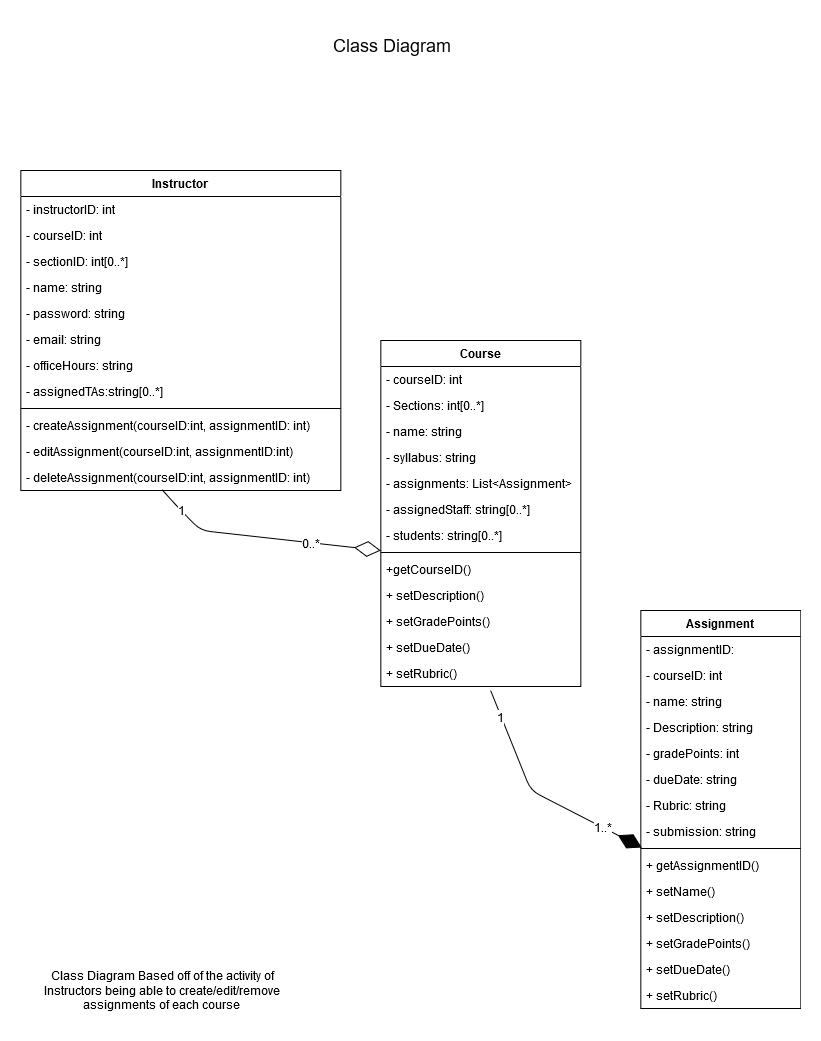

The diagram above was exported from draw.io. Its source (the exported page's mxGraphModel, read from the mxfile embedded in the PNG):
<mxGraphModel dx="1422" dy="735" grid="1" gridSize="10" guides="1" tooltips="1" connect="1" arrows="1" fold="1" page="1" pageScale="1" pageWidth="827" pageHeight="1169" math="0" shadow="0">
  <root>
    <mxCell id="WIyWlLk6GJQsqaUBKTNV-0" />
    <mxCell id="WIyWlLk6GJQsqaUBKTNV-1" parent="WIyWlLk6GJQsqaUBKTNV-0" />
    <mxCell id="FOaS-kBFZ_PejGD_1YFR-0" value="Instructor" style="swimlane;fontStyle=1;align=center;verticalAlign=top;childLayout=stackLayout;horizontal=1;startSize=26;horizontalStack=0;resizeParent=1;resizeParentMax=0;resizeLast=0;collapsible=1;marginBottom=0;" vertex="1" parent="WIyWlLk6GJQsqaUBKTNV-1">
      <mxGeometry x="23.33" y="180" width="320" height="320" as="geometry" />
    </mxCell>
    <mxCell id="FOaS-kBFZ_PejGD_1YFR-1" value="- instructorID: int" style="text;strokeColor=none;fillColor=none;align=left;verticalAlign=top;spacingLeft=4;spacingRight=4;overflow=hidden;rotatable=0;points=[[0,0.5],[1,0.5]];portConstraint=eastwest;" vertex="1" parent="FOaS-kBFZ_PejGD_1YFR-0">
      <mxGeometry y="26" width="320" height="26" as="geometry" />
    </mxCell>
    <mxCell id="FOaS-kBFZ_PejGD_1YFR-5" value="- courseID: int" style="text;strokeColor=none;fillColor=none;align=left;verticalAlign=top;spacingLeft=4;spacingRight=4;overflow=hidden;rotatable=0;points=[[0,0.5],[1,0.5]];portConstraint=eastwest;" vertex="1" parent="FOaS-kBFZ_PejGD_1YFR-0">
      <mxGeometry y="52" width="320" height="26" as="geometry" />
    </mxCell>
    <mxCell id="FOaS-kBFZ_PejGD_1YFR-11" value="- sectionID: int[0..*]" style="text;strokeColor=none;fillColor=none;align=left;verticalAlign=top;spacingLeft=4;spacingRight=4;overflow=hidden;rotatable=0;points=[[0,0.5],[1,0.5]];portConstraint=eastwest;" vertex="1" parent="FOaS-kBFZ_PejGD_1YFR-0">
      <mxGeometry y="78" width="320" height="26" as="geometry" />
    </mxCell>
    <mxCell id="FOaS-kBFZ_PejGD_1YFR-6" value="- name: string" style="text;strokeColor=none;fillColor=none;align=left;verticalAlign=top;spacingLeft=4;spacingRight=4;overflow=hidden;rotatable=0;points=[[0,0.5],[1,0.5]];portConstraint=eastwest;" vertex="1" parent="FOaS-kBFZ_PejGD_1YFR-0">
      <mxGeometry y="104" width="320" height="26" as="geometry" />
    </mxCell>
    <mxCell id="FOaS-kBFZ_PejGD_1YFR-8" value="- password: string" style="text;strokeColor=none;fillColor=none;align=left;verticalAlign=top;spacingLeft=4;spacingRight=4;overflow=hidden;rotatable=0;points=[[0,0.5],[1,0.5]];portConstraint=eastwest;" vertex="1" parent="FOaS-kBFZ_PejGD_1YFR-0">
      <mxGeometry y="130" width="320" height="26" as="geometry" />
    </mxCell>
    <mxCell id="FOaS-kBFZ_PejGD_1YFR-7" value="- email: string" style="text;strokeColor=none;fillColor=none;align=left;verticalAlign=top;spacingLeft=4;spacingRight=4;overflow=hidden;rotatable=0;points=[[0,0.5],[1,0.5]];portConstraint=eastwest;" vertex="1" parent="FOaS-kBFZ_PejGD_1YFR-0">
      <mxGeometry y="156" width="320" height="26" as="geometry" />
    </mxCell>
    <mxCell id="FOaS-kBFZ_PejGD_1YFR-9" value="- officeHours: string" style="text;strokeColor=none;fillColor=none;align=left;verticalAlign=top;spacingLeft=4;spacingRight=4;overflow=hidden;rotatable=0;points=[[0,0.5],[1,0.5]];portConstraint=eastwest;" vertex="1" parent="FOaS-kBFZ_PejGD_1YFR-0">
      <mxGeometry y="182" width="320" height="26" as="geometry" />
    </mxCell>
    <mxCell id="FOaS-kBFZ_PejGD_1YFR-10" value="- assignedTAs:string[0..*]" style="text;strokeColor=none;fillColor=none;align=left;verticalAlign=top;spacingLeft=4;spacingRight=4;overflow=hidden;rotatable=0;points=[[0,0.5],[1,0.5]];portConstraint=eastwest;" vertex="1" parent="FOaS-kBFZ_PejGD_1YFR-0">
      <mxGeometry y="208" width="320" height="26" as="geometry" />
    </mxCell>
    <mxCell id="FOaS-kBFZ_PejGD_1YFR-2" value="" style="line;strokeWidth=1;fillColor=none;align=left;verticalAlign=middle;spacingTop=-1;spacingLeft=3;spacingRight=3;rotatable=0;labelPosition=right;points=[];portConstraint=eastwest;" vertex="1" parent="FOaS-kBFZ_PejGD_1YFR-0">
      <mxGeometry y="234" width="320" height="8" as="geometry" />
    </mxCell>
    <mxCell id="FOaS-kBFZ_PejGD_1YFR-3" value="- createAssignment(courseID:int, assignmentID: int)" style="text;strokeColor=none;fillColor=none;align=left;verticalAlign=top;spacingLeft=4;spacingRight=4;overflow=hidden;rotatable=0;points=[[0,0.5],[1,0.5]];portConstraint=eastwest;" vertex="1" parent="FOaS-kBFZ_PejGD_1YFR-0">
      <mxGeometry y="242" width="320" height="26" as="geometry" />
    </mxCell>
    <mxCell id="FOaS-kBFZ_PejGD_1YFR-12" value="- editAssignment(courseID:int, assignmentID:int)&#10;" style="text;strokeColor=none;fillColor=none;align=left;verticalAlign=top;spacingLeft=4;spacingRight=4;overflow=hidden;rotatable=0;points=[[0,0.5],[1,0.5]];portConstraint=eastwest;" vertex="1" parent="FOaS-kBFZ_PejGD_1YFR-0">
      <mxGeometry y="268" width="320" height="26" as="geometry" />
    </mxCell>
    <mxCell id="FOaS-kBFZ_PejGD_1YFR-13" value="- deleteAssignment(courseID:int, assignmentID: int)&#10;" style="text;strokeColor=none;fillColor=none;align=left;verticalAlign=top;spacingLeft=4;spacingRight=4;overflow=hidden;rotatable=0;points=[[0,0.5],[1,0.5]];portConstraint=eastwest;" vertex="1" parent="FOaS-kBFZ_PejGD_1YFR-0">
      <mxGeometry y="294" width="320" height="26" as="geometry" />
    </mxCell>
    <mxCell id="FOaS-kBFZ_PejGD_1YFR-14" value="Course" style="swimlane;fontStyle=1;align=center;verticalAlign=top;childLayout=stackLayout;horizontal=1;startSize=26;horizontalStack=0;resizeParent=1;resizeParentMax=0;resizeLast=0;collapsible=1;marginBottom=0;" vertex="1" parent="WIyWlLk6GJQsqaUBKTNV-1">
      <mxGeometry x="383.33" y="350" width="200" height="346" as="geometry" />
    </mxCell>
    <mxCell id="FOaS-kBFZ_PejGD_1YFR-16" value="- courseID: int" style="text;strokeColor=none;fillColor=none;align=left;verticalAlign=top;spacingLeft=4;spacingRight=4;overflow=hidden;rotatable=0;points=[[0,0.5],[1,0.5]];portConstraint=eastwest;" vertex="1" parent="FOaS-kBFZ_PejGD_1YFR-14">
      <mxGeometry y="26" width="200" height="26" as="geometry" />
    </mxCell>
    <mxCell id="FOaS-kBFZ_PejGD_1YFR-27" value="- Sections: int[0..*]" style="text;strokeColor=none;fillColor=none;align=left;verticalAlign=top;spacingLeft=4;spacingRight=4;overflow=hidden;rotatable=0;points=[[0,0.5],[1,0.5]];portConstraint=eastwest;" vertex="1" parent="FOaS-kBFZ_PejGD_1YFR-14">
      <mxGeometry y="52" width="200" height="26" as="geometry" />
    </mxCell>
    <mxCell id="FOaS-kBFZ_PejGD_1YFR-17" value="- name: string" style="text;strokeColor=none;fillColor=none;align=left;verticalAlign=top;spacingLeft=4;spacingRight=4;overflow=hidden;rotatable=0;points=[[0,0.5],[1,0.5]];portConstraint=eastwest;" vertex="1" parent="FOaS-kBFZ_PejGD_1YFR-14">
      <mxGeometry y="78" width="200" height="26" as="geometry" />
    </mxCell>
    <mxCell id="FOaS-kBFZ_PejGD_1YFR-19" value="- syllabus: string" style="text;strokeColor=none;fillColor=none;align=left;verticalAlign=top;spacingLeft=4;spacingRight=4;overflow=hidden;rotatable=0;points=[[0,0.5],[1,0.5]];portConstraint=eastwest;" vertex="1" parent="FOaS-kBFZ_PejGD_1YFR-14">
      <mxGeometry y="104" width="200" height="26" as="geometry" />
    </mxCell>
    <mxCell id="FOaS-kBFZ_PejGD_1YFR-20" value="- assignments: List&lt;Assignment&gt;" style="text;strokeColor=none;fillColor=none;align=left;verticalAlign=top;spacingLeft=4;spacingRight=4;overflow=hidden;rotatable=0;points=[[0,0.5],[1,0.5]];portConstraint=eastwest;" vertex="1" parent="FOaS-kBFZ_PejGD_1YFR-14">
      <mxGeometry y="130" width="200" height="26" as="geometry" />
    </mxCell>
    <mxCell id="FOaS-kBFZ_PejGD_1YFR-21" value="- assignedStaff: string[0..*]" style="text;strokeColor=none;fillColor=none;align=left;verticalAlign=top;spacingLeft=4;spacingRight=4;overflow=hidden;rotatable=0;points=[[0,0.5],[1,0.5]];portConstraint=eastwest;" vertex="1" parent="FOaS-kBFZ_PejGD_1YFR-14">
      <mxGeometry y="156" width="200" height="26" as="geometry" />
    </mxCell>
    <mxCell id="FOaS-kBFZ_PejGD_1YFR-22" value="- students: string[0..*]" style="text;strokeColor=none;fillColor=none;align=left;verticalAlign=top;spacingLeft=4;spacingRight=4;overflow=hidden;rotatable=0;points=[[0,0.5],[1,0.5]];portConstraint=eastwest;" vertex="1" parent="FOaS-kBFZ_PejGD_1YFR-14">
      <mxGeometry y="182" width="200" height="26" as="geometry" />
    </mxCell>
    <mxCell id="FOaS-kBFZ_PejGD_1YFR-23" value="" style="line;strokeWidth=1;fillColor=none;align=left;verticalAlign=middle;spacingTop=-1;spacingLeft=3;spacingRight=3;rotatable=0;labelPosition=right;points=[];portConstraint=eastwest;" vertex="1" parent="FOaS-kBFZ_PejGD_1YFR-14">
      <mxGeometry y="208" width="200" height="8" as="geometry" />
    </mxCell>
    <mxCell id="FOaS-kBFZ_PejGD_1YFR-25" value="+getCourseID()" style="text;strokeColor=none;fillColor=none;align=left;verticalAlign=top;spacingLeft=4;spacingRight=4;overflow=hidden;rotatable=0;points=[[0,0.5],[1,0.5]];portConstraint=eastwest;" vertex="1" parent="FOaS-kBFZ_PejGD_1YFR-14">
      <mxGeometry y="216" width="200" height="26" as="geometry" />
    </mxCell>
    <mxCell id="FOaS-kBFZ_PejGD_1YFR-24" value="+ setDescription()" style="text;strokeColor=none;fillColor=none;align=left;verticalAlign=top;spacingLeft=4;spacingRight=4;overflow=hidden;rotatable=0;points=[[0,0.5],[1,0.5]];portConstraint=eastwest;" vertex="1" parent="FOaS-kBFZ_PejGD_1YFR-14">
      <mxGeometry y="242" width="200" height="26" as="geometry" />
    </mxCell>
    <mxCell id="FOaS-kBFZ_PejGD_1YFR-28" value="+ setGradePoints()" style="text;strokeColor=none;fillColor=none;align=left;verticalAlign=top;spacingLeft=4;spacingRight=4;overflow=hidden;rotatable=0;points=[[0,0.5],[1,0.5]];portConstraint=eastwest;" vertex="1" parent="FOaS-kBFZ_PejGD_1YFR-14">
      <mxGeometry y="268" width="200" height="26" as="geometry" />
    </mxCell>
    <mxCell id="FOaS-kBFZ_PejGD_1YFR-26" value="+ setDueDate()" style="text;strokeColor=none;fillColor=none;align=left;verticalAlign=top;spacingLeft=4;spacingRight=4;overflow=hidden;rotatable=0;points=[[0,0.5],[1,0.5]];portConstraint=eastwest;" vertex="1" parent="FOaS-kBFZ_PejGD_1YFR-14">
      <mxGeometry y="294" width="200" height="26" as="geometry" />
    </mxCell>
    <mxCell id="FOaS-kBFZ_PejGD_1YFR-30" value="+ setRubric()" style="text;strokeColor=none;fillColor=none;align=left;verticalAlign=top;spacingLeft=4;spacingRight=4;overflow=hidden;rotatable=0;points=[[0,0.5],[1,0.5]];portConstraint=eastwest;" vertex="1" parent="FOaS-kBFZ_PejGD_1YFR-14">
      <mxGeometry y="320" width="200" height="26" as="geometry" />
    </mxCell>
    <mxCell id="FOaS-kBFZ_PejGD_1YFR-33" value="Assignment" style="swimlane;fontStyle=1;align=center;verticalAlign=top;childLayout=stackLayout;horizontal=1;startSize=26;horizontalStack=0;resizeParent=1;resizeParentMax=0;resizeLast=0;collapsible=1;marginBottom=0;" vertex="1" parent="WIyWlLk6GJQsqaUBKTNV-1">
      <mxGeometry x="643.33" y="620" width="160" height="398" as="geometry" />
    </mxCell>
    <mxCell id="FOaS-kBFZ_PejGD_1YFR-34" value="- assignmentID:" style="text;strokeColor=none;fillColor=none;align=left;verticalAlign=top;spacingLeft=4;spacingRight=4;overflow=hidden;rotatable=0;points=[[0,0.5],[1,0.5]];portConstraint=eastwest;" vertex="1" parent="FOaS-kBFZ_PejGD_1YFR-33">
      <mxGeometry y="26" width="160" height="26" as="geometry" />
    </mxCell>
    <mxCell id="FOaS-kBFZ_PejGD_1YFR-35" value="- courseID: int" style="text;strokeColor=none;fillColor=none;align=left;verticalAlign=top;spacingLeft=4;spacingRight=4;overflow=hidden;rotatable=0;points=[[0,0.5],[1,0.5]];portConstraint=eastwest;" vertex="1" parent="FOaS-kBFZ_PejGD_1YFR-33">
      <mxGeometry y="52" width="160" height="26" as="geometry" />
    </mxCell>
    <mxCell id="FOaS-kBFZ_PejGD_1YFR-36" value="- name: string" style="text;strokeColor=none;fillColor=none;align=left;verticalAlign=top;spacingLeft=4;spacingRight=4;overflow=hidden;rotatable=0;points=[[0,0.5],[1,0.5]];portConstraint=eastwest;" vertex="1" parent="FOaS-kBFZ_PejGD_1YFR-33">
      <mxGeometry y="78" width="160" height="26" as="geometry" />
    </mxCell>
    <mxCell id="FOaS-kBFZ_PejGD_1YFR-37" value="- Description: string" style="text;strokeColor=none;fillColor=none;align=left;verticalAlign=top;spacingLeft=4;spacingRight=4;overflow=hidden;rotatable=0;points=[[0,0.5],[1,0.5]];portConstraint=eastwest;" vertex="1" parent="FOaS-kBFZ_PejGD_1YFR-33">
      <mxGeometry y="104" width="160" height="26" as="geometry" />
    </mxCell>
    <mxCell id="FOaS-kBFZ_PejGD_1YFR-38" value="- gradePoints: int" style="text;strokeColor=none;fillColor=none;align=left;verticalAlign=top;spacingLeft=4;spacingRight=4;overflow=hidden;rotatable=0;points=[[0,0.5],[1,0.5]];portConstraint=eastwest;" vertex="1" parent="FOaS-kBFZ_PejGD_1YFR-33">
      <mxGeometry y="130" width="160" height="26" as="geometry" />
    </mxCell>
    <mxCell id="FOaS-kBFZ_PejGD_1YFR-39" value="- dueDate: string" style="text;strokeColor=none;fillColor=none;align=left;verticalAlign=top;spacingLeft=4;spacingRight=4;overflow=hidden;rotatable=0;points=[[0,0.5],[1,0.5]];portConstraint=eastwest;" vertex="1" parent="FOaS-kBFZ_PejGD_1YFR-33">
      <mxGeometry y="156" width="160" height="26" as="geometry" />
    </mxCell>
    <mxCell id="FOaS-kBFZ_PejGD_1YFR-40" value="- Rubric: string" style="text;strokeColor=none;fillColor=none;align=left;verticalAlign=top;spacingLeft=4;spacingRight=4;overflow=hidden;rotatable=0;points=[[0,0.5],[1,0.5]];portConstraint=eastwest;" vertex="1" parent="FOaS-kBFZ_PejGD_1YFR-33">
      <mxGeometry y="182" width="160" height="26" as="geometry" />
    </mxCell>
    <mxCell id="FOaS-kBFZ_PejGD_1YFR-41" value="- submission: string" style="text;strokeColor=none;fillColor=none;align=left;verticalAlign=top;spacingLeft=4;spacingRight=4;overflow=hidden;rotatable=0;points=[[0,0.5],[1,0.5]];portConstraint=eastwest;" vertex="1" parent="FOaS-kBFZ_PejGD_1YFR-33">
      <mxGeometry y="208" width="160" height="26" as="geometry" />
    </mxCell>
    <mxCell id="FOaS-kBFZ_PejGD_1YFR-42" value="" style="line;strokeWidth=1;fillColor=none;align=left;verticalAlign=middle;spacingTop=-1;spacingLeft=3;spacingRight=3;rotatable=0;labelPosition=right;points=[];portConstraint=eastwest;" vertex="1" parent="FOaS-kBFZ_PejGD_1YFR-33">
      <mxGeometry y="234" width="160" height="8" as="geometry" />
    </mxCell>
    <mxCell id="FOaS-kBFZ_PejGD_1YFR-51" value="+ getAssignmentID()" style="text;strokeColor=none;fillColor=none;align=left;verticalAlign=top;spacingLeft=4;spacingRight=4;overflow=hidden;rotatable=0;points=[[0,0.5],[1,0.5]];portConstraint=eastwest;" vertex="1" parent="FOaS-kBFZ_PejGD_1YFR-33">
      <mxGeometry y="242" width="160" height="26" as="geometry" />
    </mxCell>
    <mxCell id="FOaS-kBFZ_PejGD_1YFR-43" value="+ setName()" style="text;strokeColor=none;fillColor=none;align=left;verticalAlign=top;spacingLeft=4;spacingRight=4;overflow=hidden;rotatable=0;points=[[0,0.5],[1,0.5]];portConstraint=eastwest;" vertex="1" parent="FOaS-kBFZ_PejGD_1YFR-33">
      <mxGeometry y="268" width="160" height="26" as="geometry" />
    </mxCell>
    <mxCell id="FOaS-kBFZ_PejGD_1YFR-44" value="+ setDescription()" style="text;strokeColor=none;fillColor=none;align=left;verticalAlign=top;spacingLeft=4;spacingRight=4;overflow=hidden;rotatable=0;points=[[0,0.5],[1,0.5]];portConstraint=eastwest;" vertex="1" parent="FOaS-kBFZ_PejGD_1YFR-33">
      <mxGeometry y="294" width="160" height="26" as="geometry" />
    </mxCell>
    <mxCell id="FOaS-kBFZ_PejGD_1YFR-45" value="+ setGradePoints()" style="text;strokeColor=none;fillColor=none;align=left;verticalAlign=top;spacingLeft=4;spacingRight=4;overflow=hidden;rotatable=0;points=[[0,0.5],[1,0.5]];portConstraint=eastwest;" vertex="1" parent="FOaS-kBFZ_PejGD_1YFR-33">
      <mxGeometry y="320" width="160" height="26" as="geometry" />
    </mxCell>
    <mxCell id="FOaS-kBFZ_PejGD_1YFR-46" value="+ setDueDate()" style="text;strokeColor=none;fillColor=none;align=left;verticalAlign=top;spacingLeft=4;spacingRight=4;overflow=hidden;rotatable=0;points=[[0,0.5],[1,0.5]];portConstraint=eastwest;" vertex="1" parent="FOaS-kBFZ_PejGD_1YFR-33">
      <mxGeometry y="346" width="160" height="26" as="geometry" />
    </mxCell>
    <mxCell id="FOaS-kBFZ_PejGD_1YFR-47" value="+ setRubric()" style="text;strokeColor=none;fillColor=none;align=left;verticalAlign=top;spacingLeft=4;spacingRight=4;overflow=hidden;rotatable=0;points=[[0,0.5],[1,0.5]];portConstraint=eastwest;" vertex="1" parent="FOaS-kBFZ_PejGD_1YFR-33">
      <mxGeometry y="372" width="160" height="26" as="geometry" />
    </mxCell>
    <mxCell id="FOaS-kBFZ_PejGD_1YFR-53" value="" style="endArrow=diamondThin;endFill=0;endSize=24;html=1;exitX=0.441;exitY=0.963;exitDx=0;exitDy=0;exitPerimeter=0;" edge="1" parent="WIyWlLk6GJQsqaUBKTNV-1" source="FOaS-kBFZ_PejGD_1YFR-13">
      <mxGeometry width="160" relative="1" as="geometry">
        <mxPoint x="163.33" y="560" as="sourcePoint" />
        <mxPoint x="383.33" y="560" as="targetPoint" />
        <Array as="points">
          <mxPoint x="183.33" y="520" />
          <mxPoint x="203.33" y="540" />
        </Array>
      </mxGeometry>
    </mxCell>
    <mxCell id="FOaS-kBFZ_PejGD_1YFR-56" value="0..*" style="text;html=1;align=center;verticalAlign=middle;resizable=0;points=[];labelBackgroundColor=#ffffff;" vertex="1" connectable="0" parent="FOaS-kBFZ_PejGD_1YFR-53">
      <mxGeometry x="0.3959" relative="1" as="geometry">
        <mxPoint as="offset" />
      </mxGeometry>
    </mxCell>
    <mxCell id="FOaS-kBFZ_PejGD_1YFR-57" value="1" style="text;html=1;align=center;verticalAlign=middle;resizable=0;points=[];labelBackgroundColor=#ffffff;" vertex="1" connectable="0" parent="FOaS-kBFZ_PejGD_1YFR-53">
      <mxGeometry x="-0.4451" relative="1" as="geometry">
        <mxPoint x="-29.45" y="-21.05" as="offset" />
      </mxGeometry>
    </mxCell>
    <mxCell id="FOaS-kBFZ_PejGD_1YFR-54" value="" style="endArrow=diamondThin;endFill=1;endSize=24;html=1;exitX=0.549;exitY=1.154;exitDx=0;exitDy=0;exitPerimeter=0;entryX=0.006;entryY=-0.192;entryDx=0;entryDy=0;entryPerimeter=0;" edge="1" parent="WIyWlLk6GJQsqaUBKTNV-1" source="FOaS-kBFZ_PejGD_1YFR-30" target="FOaS-kBFZ_PejGD_1YFR-51">
      <mxGeometry width="160" relative="1" as="geometry">
        <mxPoint x="23.33" y="1030" as="sourcePoint" />
        <mxPoint x="633.33" y="850" as="targetPoint" />
        <Array as="points">
          <mxPoint x="533.33" y="800" />
        </Array>
      </mxGeometry>
    </mxCell>
    <mxCell id="FOaS-kBFZ_PejGD_1YFR-55" value="1..*" style="text;html=1;align=center;verticalAlign=middle;resizable=0;points=[];labelBackgroundColor=#ffffff;" vertex="1" connectable="0" parent="FOaS-kBFZ_PejGD_1YFR-54">
      <mxGeometry x="0.6175" relative="1" as="geometry">
        <mxPoint as="offset" />
      </mxGeometry>
    </mxCell>
    <mxCell id="FOaS-kBFZ_PejGD_1YFR-58" value="1" style="text;html=1;align=center;verticalAlign=middle;resizable=0;points=[];labelBackgroundColor=#ffffff;" vertex="1" connectable="0" parent="FOaS-kBFZ_PejGD_1YFR-54">
      <mxGeometry x="-0.7585" y="-1" relative="1" as="geometry">
        <mxPoint as="offset" />
      </mxGeometry>
    </mxCell>
    <mxCell id="FOaS-kBFZ_PejGD_1YFR-59" value="Class Diagram Based off of the activity of Instructors being able to create/edit/remove assignments of each course&lt;br/&gt;" style="text;html=1;strokeColor=none;fillColor=none;align=center;verticalAlign=middle;whiteSpace=wrap;rounded=0;" vertex="1" parent="WIyWlLk6GJQsqaUBKTNV-1">
      <mxGeometry x="40" y="970" width="250" height="60" as="geometry" />
    </mxCell>
    <mxCell id="FOaS-kBFZ_PejGD_1YFR-60" value="&lt;font style=&quot;font-size: 18px&quot;&gt;Class Diagram&lt;br&gt;&lt;/font&gt;" style="text;html=1;strokeColor=none;fillColor=none;align=center;verticalAlign=middle;whiteSpace=wrap;rounded=0;" vertex="1" parent="WIyWlLk6GJQsqaUBKTNV-1">
      <mxGeometry x="180" y="30" width="430" height="50" as="geometry" />
    </mxCell>
  </root>
</mxGraphModel>